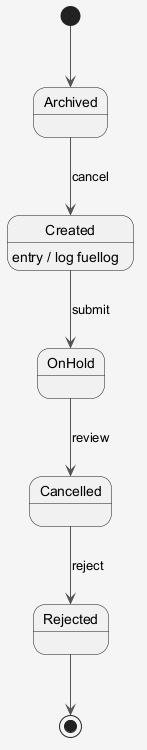

The diagram above was rendered by PlantUML. Its source (embedded in the PNG):
@startuml
skinparam shadowing false
skinparam backgroundColor #F5F5F5
skinparam ArrowColor #555555
[*] --> Archived
Archived --> Created : cancel
Created --> OnHold : submit
Created : entry / log fuellog
OnHold --> Cancelled : review
Cancelled --> Rejected : reject
Rejected --> [*]
@enduml